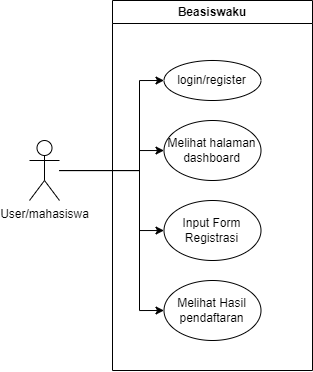

The diagram above was exported from draw.io. Its source (the exported page's mxGraphModel, read from the mxfile embedded in the PNG):
<mxGraphModel dx="778" dy="387" grid="1" gridSize="10" guides="1" tooltips="1" connect="1" arrows="1" fold="1" page="1" pageScale="1" pageWidth="827" pageHeight="1169" math="0" shadow="0">
  <root>
    <mxCell id="0" />
    <mxCell id="1" parent="0" />
    <mxCell id="dOIO-IbVc5GA9-NgQNyG-15" style="edgeStyle=orthogonalEdgeStyle;rounded=0;orthogonalLoop=1;jettySize=auto;html=1;entryX=0;entryY=0.5;entryDx=0;entryDy=0;" edge="1" parent="1" source="dOIO-IbVc5GA9-NgQNyG-1" target="dOIO-IbVc5GA9-NgQNyG-6">
      <mxGeometry relative="1" as="geometry">
        <Array as="points">
          <mxPoint x="250" y="210" />
          <mxPoint x="250" y="120" />
        </Array>
      </mxGeometry>
    </mxCell>
    <mxCell id="dOIO-IbVc5GA9-NgQNyG-16" style="edgeStyle=orthogonalEdgeStyle;rounded=0;orthogonalLoop=1;jettySize=auto;html=1;" edge="1" parent="1" source="dOIO-IbVc5GA9-NgQNyG-1" target="dOIO-IbVc5GA9-NgQNyG-7">
      <mxGeometry relative="1" as="geometry">
        <Array as="points">
          <mxPoint x="250" y="210" />
          <mxPoint x="250" y="190" />
        </Array>
      </mxGeometry>
    </mxCell>
    <mxCell id="dOIO-IbVc5GA9-NgQNyG-17" style="edgeStyle=orthogonalEdgeStyle;rounded=0;orthogonalLoop=1;jettySize=auto;html=1;" edge="1" parent="1" source="dOIO-IbVc5GA9-NgQNyG-1" target="dOIO-IbVc5GA9-NgQNyG-8">
      <mxGeometry relative="1" as="geometry">
        <Array as="points">
          <mxPoint x="250" y="210" />
          <mxPoint x="250" y="270" />
        </Array>
      </mxGeometry>
    </mxCell>
    <mxCell id="dOIO-IbVc5GA9-NgQNyG-18" style="edgeStyle=orthogonalEdgeStyle;rounded=0;orthogonalLoop=1;jettySize=auto;html=1;entryX=0;entryY=0.5;entryDx=0;entryDy=0;" edge="1" parent="1" source="dOIO-IbVc5GA9-NgQNyG-1" target="dOIO-IbVc5GA9-NgQNyG-9">
      <mxGeometry relative="1" as="geometry">
        <Array as="points">
          <mxPoint x="250" y="210" />
          <mxPoint x="250" y="350" />
        </Array>
      </mxGeometry>
    </mxCell>
    <mxCell id="dOIO-IbVc5GA9-NgQNyG-1" value="User/mahasiswa" style="shape=umlActor;verticalLabelPosition=bottom;verticalAlign=top;html=1;outlineConnect=0;" vertex="1" parent="1">
      <mxGeometry x="140" y="180" width="30" height="60" as="geometry" />
    </mxCell>
    <mxCell id="dOIO-IbVc5GA9-NgQNyG-6" value="login/register" style="ellipse;whiteSpace=wrap;html=1;" vertex="1" parent="1">
      <mxGeometry x="274.5" y="100" width="97" height="40" as="geometry" />
    </mxCell>
    <mxCell id="dOIO-IbVc5GA9-NgQNyG-7" value="Melihat halaman dashboard" style="ellipse;whiteSpace=wrap;html=1;" vertex="1" parent="1">
      <mxGeometry x="274.5" y="160" width="97" height="60" as="geometry" />
    </mxCell>
    <mxCell id="dOIO-IbVc5GA9-NgQNyG-8" value="Input Form Registrasi" style="ellipse;whiteSpace=wrap;html=1;" vertex="1" parent="1">
      <mxGeometry x="274.5" y="240" width="97" height="60" as="geometry" />
    </mxCell>
    <mxCell id="dOIO-IbVc5GA9-NgQNyG-9" value="Melihat Hasil pendaftaran" style="ellipse;whiteSpace=wrap;html=1;" vertex="1" parent="1">
      <mxGeometry x="274.5" y="320" width="97" height="60" as="geometry" />
    </mxCell>
    <mxCell id="dOIO-IbVc5GA9-NgQNyG-14" value="Beasiswaku" style="swimlane;whiteSpace=wrap;html=1;" vertex="1" parent="1">
      <mxGeometry x="223" y="40" width="200" height="370" as="geometry" />
    </mxCell>
  </root>
</mxGraphModel>